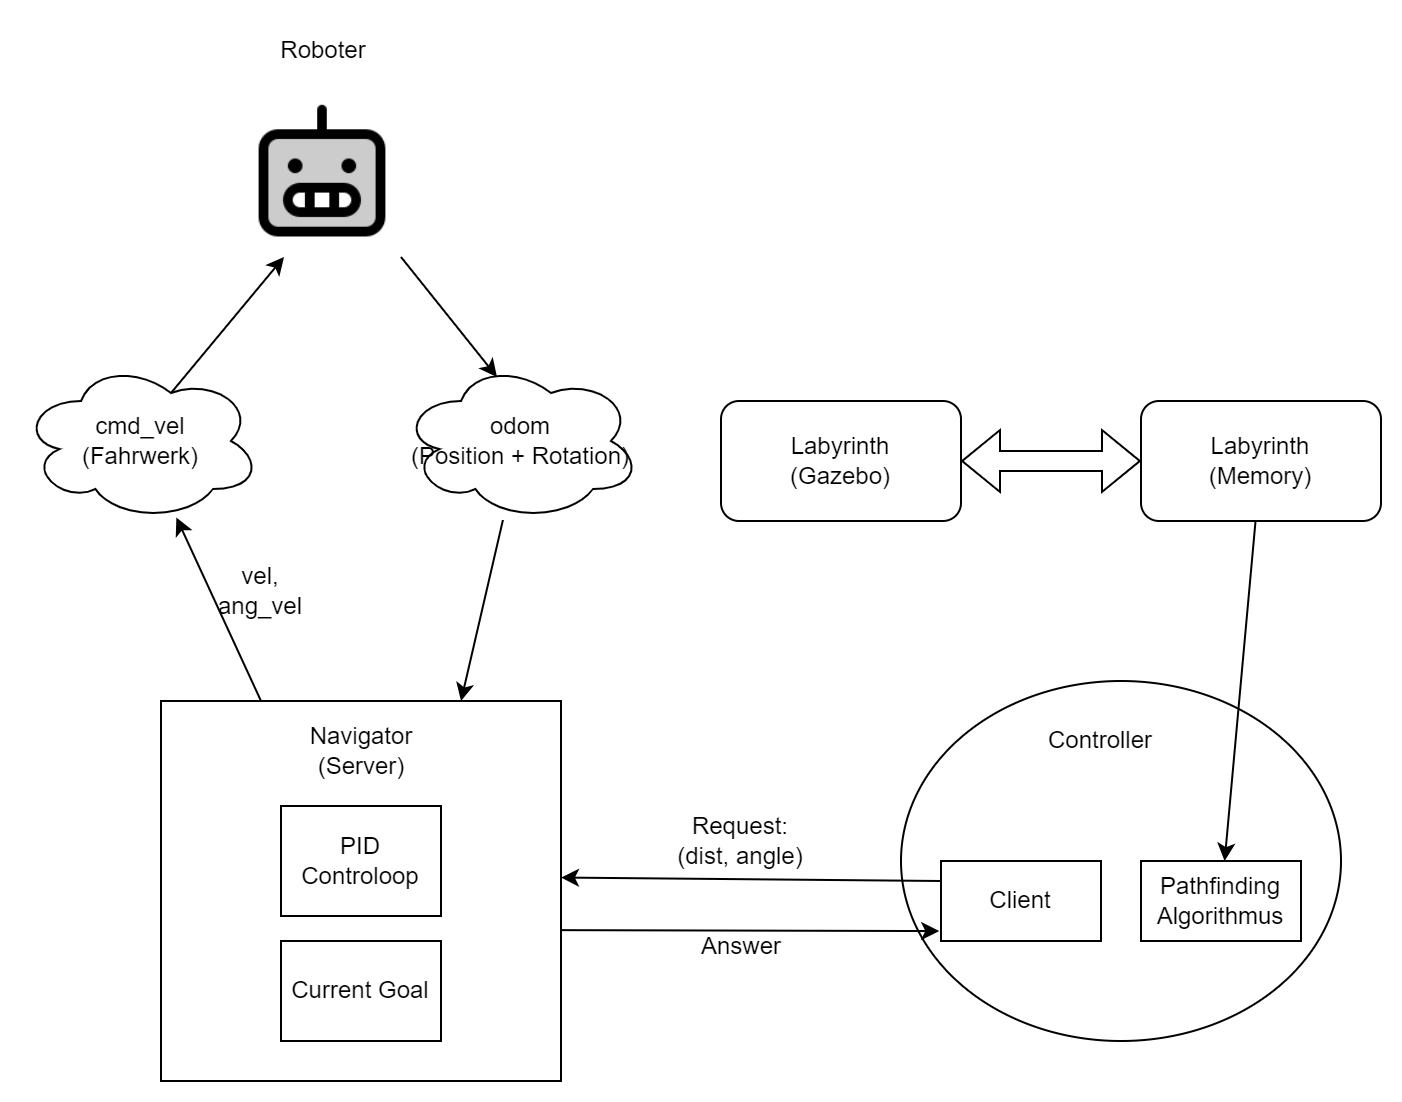

The diagram above was exported from draw.io. Its source (the exported page's mxGraphModel, read from the mxfile embedded in the PNG):
<mxGraphModel dx="1955" dy="624" grid="1" gridSize="10" guides="1" tooltips="1" connect="1" arrows="1" fold="1" page="1" pageScale="1" pageWidth="850" pageHeight="1100" math="0" shadow="0">
  <root>
    <mxCell id="0" />
    <mxCell id="1" parent="0" />
    <mxCell id="sftmzMtyflJe7RCJyRi7-1" value="Labyrinth&lt;br&gt;(Gazebo)" style="rounded=1;whiteSpace=wrap;html=1;" parent="1" vertex="1">
      <mxGeometry x="120" y="330" width="120" height="60" as="geometry" />
    </mxCell>
    <mxCell id="sftmzMtyflJe7RCJyRi7-2" value="Labyrinth&lt;br&gt;(Memory)" style="rounded=1;whiteSpace=wrap;html=1;" parent="1" vertex="1">
      <mxGeometry x="330" y="330" width="120" height="60" as="geometry" />
    </mxCell>
    <mxCell id="sftmzMtyflJe7RCJyRi7-3" value="" style="shape=flexArrow;endArrow=classic;startArrow=classic;html=1;rounded=0;" parent="1" source="sftmzMtyflJe7RCJyRi7-1" target="sftmzMtyflJe7RCJyRi7-2" edge="1">
      <mxGeometry width="100" height="100" relative="1" as="geometry">
        <mxPoint x="160" y="500" as="sourcePoint" />
        <mxPoint x="260" y="400" as="targetPoint" />
      </mxGeometry>
    </mxCell>
    <mxCell id="sftmzMtyflJe7RCJyRi7-9" value="&lt;div&gt;&lt;br&gt;&lt;/div&gt;" style="ellipse;whiteSpace=wrap;html=1;" parent="1" vertex="1">
      <mxGeometry x="210" y="470" width="220" height="180" as="geometry" />
    </mxCell>
    <mxCell id="sftmzMtyflJe7RCJyRi7-7" value="" style="endArrow=classic;html=1;rounded=0;" parent="1" source="sftmzMtyflJe7RCJyRi7-2" target="sftmzMtyflJe7RCJyRi7-32" edge="1">
      <mxGeometry width="50" height="50" relative="1" as="geometry">
        <mxPoint x="320" y="450" as="sourcePoint" />
        <mxPoint x="403.8656476364108" y="450.2096062902285" as="targetPoint" />
      </mxGeometry>
    </mxCell>
    <mxCell id="sftmzMtyflJe7RCJyRi7-29" value="" style="endArrow=classic;html=1;rounded=0;entryX=0.75;entryY=0;entryDx=0;entryDy=0;" parent="1" source="sftmzMtyflJe7RCJyRi7-41" target="OKgmiW_p3Jc9f4RsnHdl-2" edge="1">
      <mxGeometry width="50" height="50" relative="1" as="geometry">
        <mxPoint x="-100" y="410" as="sourcePoint" />
        <mxPoint x="-83.51673232615735" y="451.5390420943677" as="targetPoint" />
      </mxGeometry>
    </mxCell>
    <mxCell id="sftmzMtyflJe7RCJyRi7-30" value="" style="endArrow=classic;html=1;rounded=0;exitX=0.25;exitY=0;exitDx=0;exitDy=0;" parent="1" source="OKgmiW_p3Jc9f4RsnHdl-2" target="sftmzMtyflJe7RCJyRi7-42" edge="1">
      <mxGeometry width="50" height="50" relative="1" as="geometry">
        <mxPoint x="-119.08971259291252" y="452.0785439032684" as="sourcePoint" />
        <mxPoint x="-201.12584800450736" y="470.4689299424133" as="targetPoint" />
      </mxGeometry>
    </mxCell>
    <mxCell id="sftmzMtyflJe7RCJyRi7-32" value="Pathfinding Algorithmus" style="rounded=0;whiteSpace=wrap;html=1;" parent="1" vertex="1">
      <mxGeometry x="330" y="560" width="80" height="40" as="geometry" />
    </mxCell>
    <mxCell id="sftmzMtyflJe7RCJyRi7-41" value="&lt;div&gt;odom&lt;/div&gt;&lt;div&gt;(Position + Rotation)&lt;br&gt;&lt;/div&gt;" style="ellipse;shape=cloud;whiteSpace=wrap;html=1;" parent="1" vertex="1">
      <mxGeometry x="-40" y="310" width="120" height="80" as="geometry" />
    </mxCell>
    <mxCell id="sftmzMtyflJe7RCJyRi7-42" value="cmd_vel&lt;br&gt;(Fahrwerk)" style="ellipse;shape=cloud;whiteSpace=wrap;html=1;" parent="1" vertex="1">
      <mxGeometry x="-230" y="310" width="120" height="80" as="geometry" />
    </mxCell>
    <mxCell id="OKgmiW_p3Jc9f4RsnHdl-2" value="" style="rounded=0;whiteSpace=wrap;html=1;" vertex="1" parent="1">
      <mxGeometry x="-160" y="480" width="200" height="190" as="geometry" />
    </mxCell>
    <mxCell id="OKgmiW_p3Jc9f4RsnHdl-3" value="Navigator&lt;div&gt;(Server)&lt;/div&gt;" style="text;html=1;align=center;verticalAlign=middle;resizable=0;points=[];autosize=1;strokeColor=none;fillColor=none;" vertex="1" parent="1">
      <mxGeometry x="-95" y="485" width="70" height="40" as="geometry" />
    </mxCell>
    <mxCell id="OKgmiW_p3Jc9f4RsnHdl-4" value="" style="endArrow=classic;html=1;rounded=0;exitX=0;exitY=0.25;exitDx=0;exitDy=0;" edge="1" parent="1" source="OKgmiW_p3Jc9f4RsnHdl-16">
      <mxGeometry width="50" height="50" relative="1" as="geometry">
        <mxPoint x="230" y="565" as="sourcePoint" />
        <mxPoint x="40" y="568.2758620689656" as="targetPoint" />
      </mxGeometry>
    </mxCell>
    <mxCell id="OKgmiW_p3Jc9f4RsnHdl-5" value="Request:&lt;div&gt;(dist, angle)&lt;/div&gt;" style="text;html=1;align=center;verticalAlign=middle;whiteSpace=wrap;rounded=0;" vertex="1" parent="1">
      <mxGeometry x="80" y="535" width="100" height="30" as="geometry" />
    </mxCell>
    <mxCell id="OKgmiW_p3Jc9f4RsnHdl-7" value="" style="endArrow=classic;html=1;rounded=0;exitX=1.001;exitY=0.603;exitDx=0;exitDy=0;entryX=-0.011;entryY=0.876;entryDx=0;entryDy=0;entryPerimeter=0;exitPerimeter=0;" edge="1" parent="1" source="OKgmiW_p3Jc9f4RsnHdl-2" target="OKgmiW_p3Jc9f4RsnHdl-16">
      <mxGeometry width="50" height="50" relative="1" as="geometry">
        <mxPoint x="170" y="600" as="sourcePoint" />
        <mxPoint x="220" y="550" as="targetPoint" />
      </mxGeometry>
    </mxCell>
    <mxCell id="OKgmiW_p3Jc9f4RsnHdl-9" value="" style="shape=image;html=1;verticalAlign=top;verticalLabelPosition=bottom;labelBackgroundColor=#ffffff;imageAspect=0;aspect=fixed;image=https://cdn0.iconfinder.com/data/icons/phosphor-duotone-vol-3/256/robot-duotone-128.png" vertex="1" parent="1">
      <mxGeometry x="-118" y="180" width="78" height="78" as="geometry" />
    </mxCell>
    <mxCell id="OKgmiW_p3Jc9f4RsnHdl-11" value="" style="endArrow=classic;html=1;rounded=0;exitX=0.625;exitY=0.2;exitDx=0;exitDy=0;entryX=0.25;entryY=1;entryDx=0;entryDy=0;exitPerimeter=0;" edge="1" parent="1" source="sftmzMtyflJe7RCJyRi7-42" target="OKgmiW_p3Jc9f4RsnHdl-9">
      <mxGeometry width="50" height="50" relative="1" as="geometry">
        <mxPoint x="-100" y="490" as="sourcePoint" />
        <mxPoint x="-142" y="398" as="targetPoint" />
      </mxGeometry>
    </mxCell>
    <mxCell id="OKgmiW_p3Jc9f4RsnHdl-12" value="" style="endArrow=classic;html=1;rounded=0;exitX=1;exitY=1;exitDx=0;exitDy=0;entryX=0.4;entryY=0.1;entryDx=0;entryDy=0;entryPerimeter=0;" edge="1" parent="1" source="OKgmiW_p3Jc9f4RsnHdl-9" target="sftmzMtyflJe7RCJyRi7-41">
      <mxGeometry width="50" height="50" relative="1" as="geometry">
        <mxPoint x="-145" y="336" as="sourcePoint" />
        <mxPoint x="-88" y="268" as="targetPoint" />
      </mxGeometry>
    </mxCell>
    <mxCell id="OKgmiW_p3Jc9f4RsnHdl-13" value="Roboter" style="text;html=1;align=center;verticalAlign=middle;resizable=0;points=[];autosize=1;strokeColor=none;fillColor=none;" vertex="1" parent="1">
      <mxGeometry x="-114" y="140" width="70" height="30" as="geometry" />
    </mxCell>
    <mxCell id="OKgmiW_p3Jc9f4RsnHdl-15" value="Controller" style="text;html=1;align=center;verticalAlign=middle;whiteSpace=wrap;rounded=0;" vertex="1" parent="1">
      <mxGeometry x="260" y="485" width="100" height="30" as="geometry" />
    </mxCell>
    <mxCell id="OKgmiW_p3Jc9f4RsnHdl-16" value="Client" style="rounded=0;whiteSpace=wrap;html=1;" vertex="1" parent="1">
      <mxGeometry x="230" y="560" width="80" height="40" as="geometry" />
    </mxCell>
    <mxCell id="OKgmiW_p3Jc9f4RsnHdl-17" value="Answer" style="text;html=1;align=center;verticalAlign=middle;resizable=0;points=[];autosize=1;strokeColor=none;fillColor=none;" vertex="1" parent="1">
      <mxGeometry x="100" y="588" width="60" height="30" as="geometry" />
    </mxCell>
    <mxCell id="OKgmiW_p3Jc9f4RsnHdl-18" value="PID Controloop" style="rounded=0;whiteSpace=wrap;html=1;" vertex="1" parent="1">
      <mxGeometry x="-100" y="532.5" width="80" height="55" as="geometry" />
    </mxCell>
    <mxCell id="OKgmiW_p3Jc9f4RsnHdl-20" value="Current Goal" style="rounded=0;whiteSpace=wrap;html=1;" vertex="1" parent="1">
      <mxGeometry x="-100" y="600" width="80" height="50" as="geometry" />
    </mxCell>
    <mxCell id="OKgmiW_p3Jc9f4RsnHdl-21" value="vel, ang_vel" style="text;html=1;align=center;verticalAlign=middle;whiteSpace=wrap;rounded=0;" vertex="1" parent="1">
      <mxGeometry x="-140" y="410" width="60" height="30" as="geometry" />
    </mxCell>
  </root>
</mxGraphModel>